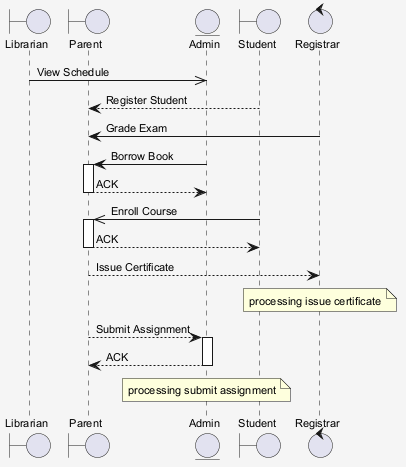

The diagram above was rendered by PlantUML. Its source (embedded in the PNG):
@startuml
skinparam shadowing false
skinparam backgroundColor #F5F5F5
skinparam defaultFontSize 11
boundary "Librarian" as L
boundary "Parent" as P
entity "Admin" as A
boundary "Student" as S
control "Registrar" as R
L ->> A : View Schedule
S --> P : Register Student
R -> P : Grade Exam
A -> P : Borrow Book
activate P
P --> A : ACK
deactivate P
S ->> P : Enroll Course
activate P
P --> S : ACK
deactivate P
P --> R : Issue Certificate
note over R : processing issue certificate
P --> A : Submit Assignment
activate A
A --> P : ACK
deactivate A
note over A : processing submit assignment
@enduml